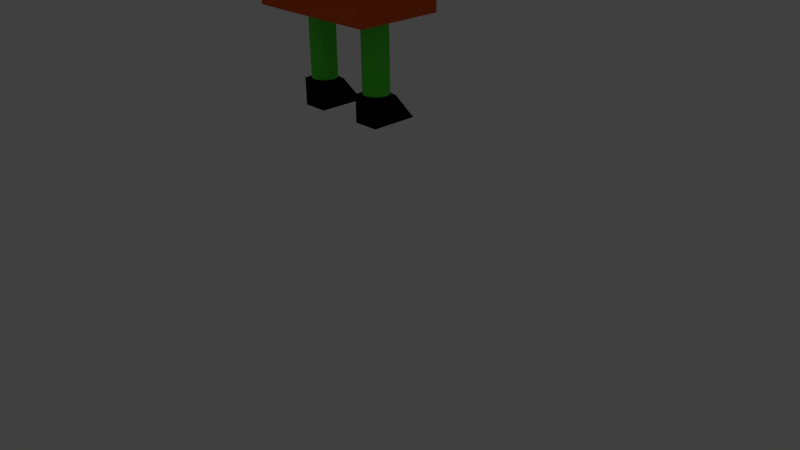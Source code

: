 # Source: Player.blend  (saved by Blender 2.75.0; exported with 4.5.12 LTS)
import bpy
from mathutils import Matrix  # noqa: F401  (used for matrix-valued properties, if any)

bpy.ops.wm.read_factory_settings(use_empty=True)
scene = bpy.context.scene
scene.name = 'Scene'

# ---- collections
col_collection_1 = bpy.data.collections.new('Collection 1'); scene.collection.children.link(col_collection_1)
col_collection_1.hide_render = True
col_collection_1.hide_viewport = True
col_collection_3 = bpy.data.collections.new('Collection 3'); scene.collection.children.link(col_collection_3)
col_collection_11 = bpy.data.collections.new('Collection 11'); scene.collection.children.link(col_collection_11)

# ---- materials (node trees are filled in below, after node groups)
mat_foot = bpy.data.materials.new('foot')
mat_foot.alpha_threshold = 0.0
mat_foot.use_transparent_shadow = False
mat_foot.diffuse_color = (0.0, 0.0, 0.0, 1.0)
mat_foot.roughness = 0.5
mat_foot.line_color = (0.0, 0.0, 0.0, 1.0)
mat_leg = bpy.data.materials.new('leg')
mat_leg.alpha_threshold = 0.0
mat_leg.use_transparent_shadow = False
mat_leg.diffuse_color = (0.09723, 0.8, 0.05313, 1.0)
mat_leg.roughness = 0.5
mat_leg.line_color = (0.0, 0.0, 0.0, 1.0)
mat_arm = bpy.data.materials.new('arm')
mat_arm.alpha_threshold = 0.0
mat_arm.use_transparent_shadow = False
mat_arm.diffuse_color = (0.106, 0.3521, 0.8, 1.0)
mat_arm.roughness = 0.5
mat_torso = bpy.data.materials.new('torso')
mat_torso.alpha_threshold = 0.0
mat_torso.use_transparent_shadow = False
mat_torso.diffuse_color = (0.8, 0.1104, 0.02701, 1.0)
mat_torso.roughness = 0.5
mat_torso.line_color = (0.0, 0.0, 0.0, 1.0)
mat_face = bpy.data.materials.new('face')
mat_face.alpha_threshold = 0.0
mat_face.use_transparent_shadow = False
mat_face.diffuse_color = (0.8, 0.5898, 0.2262, 1.0)
mat_face.roughness = 0.5
mat_face.line_color = (0.0, 0.0, 0.0, 1.0)
mat_hair = bpy.data.materials.new('hair')
mat_hair.alpha_threshold = 0.0
mat_hair.use_transparent_shadow = False
mat_hair.diffuse_color = (0.8, 0.1329, 0.02321, 1.0)
mat_hair.roughness = 0.5

# ---- material node trees

# ---- world
world_world = bpy.data.worlds.new('World'); scene.world = world_world
world_world.color = (0.05088, 0.05088, 0.05088)
world_world.use_sun_shadow = False
world_world.sun_shadow_jitter_overblur = 0.0
world_world.cycles.sampling_method = 'MANUAL'
world_world.cycles.sample_map_resolution = 256

# ---- cameras
cam_camera = bpy.data.cameras.new('Camera')
cam_camera.clip_end = 100.0
cam_camera.lens = 35.0
cam_camera.sensor_width = 32.0
cam_camera.sensor_height = 18.0
cam_camera.ortho_scale = 7.314
cam_camera.dof.focus_distance = 0.0
cam_camera.dof.aperture_fstop = 128.0

# ---- lights
light_lamp = bpy.data.lights.new('Lamp', 'POINT')
light_lamp.transmission_factor = 0.0
light_lamp.cutoff_distance = 30.0
light_lamp.energy = 100.0
light_lamp.shadow_buffer_clip_start = 1.001
light_lamp.shadow_soft_size = 0.1
light_lamp.shadow_maximum_resolution = 0.006
light_lamp.use_absolute_resolution = True
light_lamp.cycles.use_multiple_importance_sampling = False

# ---- meshes
me_cube_001 = bpy.data.meshes.new('Cube.001')
me_cube_001.from_pydata([(5.719, 1.064, -0.07304), (5.719, 6.149, -0.07304), (5.911, 1.064, -0.06301), (5.911, 6.149, -0.06301), (6.095, 1.064, -0.03329), (6.095, 6.149, -0.03329), (6.265, 1.064, 0.01497), (6.265, 6.149, 0.01497), (6.414, 1.064, 0.07991), (6.414, 6.149, 0.07991), (6.536, 1.064, 0.159), (6.536, 6.149, 0.159), (6.627, 1.064, 0.2493), (6.627, 6.149, 0.2493), (6.683, 1.064, 0.3473), (6.683, 6.149, 0.3473), (6.702, 1.064, 0.4492), (6.702, 6.149, 0.4492), (6.683, 1.064, 0.5511), (6.683, 6.149, 0.5511), (6.627, 1.064, 0.649), (6.627, 6.149, 0.649), (6.536, 1.064, 0.7393), (6.536, 6.149, 0.7393), (6.414, 1.064, 0.8184), (6.414, 6.149, 0.8184), (6.265, 1.064, 0.8834), (6.265, 6.149, 0.8834), (6.095, 1.064, 0.9316), (6.095, 6.149, 0.9316), (5.911, 1.064, 0.9614), (5.911, 6.149, 0.9614), (5.719, 1.064, 0.9714), (5.719, 6.149, 0.9714), (5.527, 1.064, 0.9614), (5.527, 6.149, 0.9614), (5.343, 1.064, 0.9316), (5.343, 6.149, 0.9316), (5.173, 1.064, 0.8834), (5.173, 6.149, 0.8834), (5.025, 1.064, 0.8184), (5.025, 6.149, 0.8184), (4.902, 1.064, 0.7393), (4.902, 6.149, 0.7393), (4.812, 1.064, 0.649), (4.812, 6.149, 0.649), (4.756, 1.064, 0.5511), (4.756, 6.149, 0.5511), (4.737, 1.064, 0.4492), (4.737, 6.149, 0.4492), (4.756, 1.064, 0.3473), (4.756, 6.149, 0.3473), (4.812, 1.064, 0.2493), (4.812, 6.149, 0.2493), (4.902, 1.064, 0.159), (4.902, 6.149, 0.159), (5.025, 1.064, 0.07991), (5.025, 6.149, 0.07991), (5.173, 1.064, 0.01497), (5.173, 6.149, 0.01497), (5.343, 1.064, -0.03329), (5.343, 6.149, -0.03329), (5.527, 1.064, -0.06301), (5.527, 6.149, -0.06301), (6.681, -1.0, -1.0), (4.681, -1.0, -1.0), (4.719, 0.9213, -0.09624), (6.681, 1.0, 1.0), (6.681, -1.0, 1.0), (4.681, -1.0, 1.0), (4.681, 1.0, 1.0), (6.678, 0.9213, -0.08037), (6.675, -1.007, -0.9623), (4.722, 0.9083, -0.1038), (8.127, 12.55, 0.9151), (16.39, 12.55, 0.9151), (8.127, 12.7, 0.9068), (16.39, 12.7, 0.9068), (8.127, 12.85, 0.8823), (16.39, 12.85, 0.8823), (8.127, 12.98, 0.8425), (16.39, 12.98, 0.8425), (8.127, 13.09, 0.789), (16.39, 13.09, 0.789), (8.127, 13.19, 0.7238), (16.39, 13.19, 0.7238), (8.127, 13.26, 0.6493), (16.39, 13.26, 0.6493), (8.127, 13.3, 0.5686), (16.39, 13.3, 0.5686), (8.127, 13.32, 0.4846), (16.39, 13.32, 0.4846), (8.127, 13.3, 0.4006), (16.39, 13.3, 0.4006), (8.127, 13.26, 0.3199), (16.39, 13.26, 0.3199), (8.127, 13.19, 0.2454), (16.39, 13.19, 0.2454), (8.127, 13.09, 0.1802), (16.39, 13.09, 0.1802), (8.127, 12.98, 0.1267), (16.39, 12.98, 0.1267), (8.127, 12.85, 0.08689), (16.39, 12.85, 0.08689), (8.127, 12.7, 0.06239), (16.39, 12.7, 0.06239), (8.127, 12.55, 0.05412), (16.39, 12.55, 0.05412), (8.127, 12.4, 0.06239), (16.39, 12.4, 0.06239), (8.127, 12.26, 0.08689), (16.39, 12.26, 0.08689), (8.127, 12.12, 0.1267), (16.39, 12.12, 0.1267), (8.127, 12.01, 0.1802), (16.39, 12.01, 0.1802), (8.127, 11.91, 0.2454), (16.39, 11.91, 0.2454), (8.127, 11.84, 0.3199), (16.39, 11.84, 0.3199), (8.127, 11.8, 0.4006), (16.39, 11.8, 0.4006), (8.127, 11.78, 0.4846), (16.39, 11.78, 0.4846), (8.127, 11.8, 0.5686), (16.39, 11.8, 0.5686), (8.127, 11.84, 0.6493), (16.39, 11.84, 0.6493), (8.127, 11.91, 0.7238), (16.39, 11.91, 0.7238), (8.127, 12.01, 0.789), (16.39, 12.01, 0.789), (8.127, 12.12, 0.8425), (16.39, 12.12, 0.8425), (8.127, 12.26, 0.8823), (16.39, 12.26, 0.8823), (8.127, 12.4, 0.9068), (16.39, 12.4, 0.9068), (-10.73, 12.55, 0.9151), (-2.463, 12.55, 0.9151), (-10.73, 12.7, 0.9068), (-2.463, 12.7, 0.9068), (-10.73, 12.85, 0.8823), (-2.463, 12.85, 0.8823), (-10.73, 12.98, 0.8425), (-2.463, 12.98, 0.8425), (-10.73, 13.09, 0.789), (-2.463, 13.09, 0.789), (-10.73, 13.19, 0.7238), (-2.463, 13.19, 0.7238), (-10.73, 13.26, 0.6493), (-2.463, 13.26, 0.6493), (-10.73, 13.3, 0.5686), (-2.463, 13.3, 0.5686), (-10.73, 13.32, 0.4846), (-2.463, 13.32, 0.4846), (-10.73, 13.3, 0.4006), (-2.463, 13.3, 0.4006), (-10.73, 13.26, 0.3199), (-2.463, 13.26, 0.3199), (-10.73, 13.19, 0.2454), (-2.463, 13.19, 0.2454), (-10.73, 13.09, 0.1802), (-2.463, 13.09, 0.1802), (-10.73, 12.98, 0.1267), (-2.463, 12.98, 0.1267), (-10.73, 12.85, 0.08689), (-2.463, 12.85, 0.08689), (-10.73, 12.7, 0.06239), (-2.463, 12.7, 0.06239), (-10.73, 12.55, 0.05412), (-2.463, 12.55, 0.05412), (-10.73, 12.4, 0.06239), (-2.463, 12.4, 0.06239), (-10.73, 12.26, 0.08689), (-2.463, 12.26, 0.08689), (-10.73, 12.12, 0.1267), (-2.463, 12.12, 0.1267), (-10.73, 12.01, 0.1802), (-2.463, 12.01, 0.1802), (-10.73, 11.91, 0.2454), (-2.463, 11.91, 0.2454), (-10.73, 11.84, 0.3199), (-2.463, 11.84, 0.3199), (-10.73, 11.8, 0.4006), (-2.463, 11.8, 0.4006), (-10.73, 11.78, 0.4846), (-2.463, 11.78, 0.4846), (-10.73, 11.8, 0.5686), (-2.463, 11.8, 0.5686), (-10.73, 11.84, 0.6493), (-2.463, 11.84, 0.6493), (-10.73, 11.91, 0.7238), (-2.463, 11.91, 0.7238), (-10.73, 12.01, 0.789), (-2.463, 12.01, 0.789), (-10.73, 12.12, 0.8425), (-2.463, 12.12, 0.8425), (-10.73, 12.26, 0.8823), (-2.463, 12.26, 0.8823), (-10.73, 12.4, 0.9068), (-2.463, 12.4, 0.9068), (0.03851, 1.064, -0.07304), (0.03851, 6.149, -0.07304), (0.2302, 1.064, -0.06301), (0.2302, 6.149, -0.06301), (0.4144, 1.064, -0.03329), (0.4144, 6.149, -0.03329), (0.5843, 1.064, 0.01497), (0.5843, 6.149, 0.01497), (0.7331, 1.064, 0.07991), (0.7331, 6.149, 0.07991), (0.8553, 1.064, 0.159), (0.8553, 6.149, 0.159), (0.9461, 1.064, 0.2493), (0.9461, 6.149, 0.2493), (1.002, 1.064, 0.3473), (1.002, 6.149, 0.3473), (1.021, 1.064, 0.4492), (1.021, 6.149, 0.4492), (1.002, 1.064, 0.5511), (1.002, 6.149, 0.5511), (0.9461, 1.064, 0.649), (0.9461, 6.149, 0.649), (0.8553, 1.064, 0.7393), (0.8553, 6.149, 0.7393), (0.7331, 1.064, 0.8184), (0.7331, 6.149, 0.8184), (0.5843, 1.064, 0.8834), (0.5843, 6.149, 0.8834), (0.4144, 1.064, 0.9316), (0.4144, 6.149, 0.9316), (0.2302, 1.064, 0.9614), (0.2302, 6.149, 0.9614), (0.03851, 1.064, 0.9714), (0.03851, 6.149, 0.9714), (-0.1531, 1.064, 0.9614), (-0.1531, 6.149, 0.9614), (-0.3374, 1.064, 0.9316), (-0.3374, 6.149, 0.9316), (-0.5073, 1.064, 0.8834), (-0.5073, 6.149, 0.8834), (-0.6561, 1.064, 0.8184), (-0.6561, 6.149, 0.8184), (-0.7783, 1.064, 0.7393), (-0.7783, 6.149, 0.7393), (-0.8691, 1.064, 0.649), (-0.8691, 6.149, 0.649), (-0.925, 1.064, 0.5511), (-0.925, 6.149, 0.5511), (-0.9439, 1.064, 0.4492), (-0.9439, 6.149, 0.4492), (-0.925, 1.064, 0.3473), (-0.925, 6.149, 0.3473), (-0.8691, 1.064, 0.2493), (-0.8691, 6.149, 0.2493), (-0.7783, 1.064, 0.159), (-0.7783, 6.149, 0.159), (-0.6561, 1.064, 0.07991), (-0.6561, 6.149, 0.07991), (-0.5073, 1.064, 0.01497), (-0.5073, 6.149, 0.01497), (-0.3374, 1.064, -0.03329), (-0.3374, 6.149, -0.03329), (-0.1531, 1.064, -0.06301), (-0.1531, 6.149, -0.06301), (1.0, -1.0, -1.0), (-1.0, -1.0, -1.0), (-0.9619, 0.9213, -0.09625), (1.0, 1.0, 1.0), (1.0, -1.0, 1.0), (-1.0, -1.0, 1.0), (-1.0, 1.0, 1.0), (0.9972, 0.9213, -0.08037), (0.9949, -1.007, -0.9623), (-0.959, 0.9083, -0.1038), (8.184, 14.95, -1.384), (8.184, 14.95, 2.204), (-2.504, 14.95, 2.204), (-2.504, 14.95, -1.384), (8.184, 21.67, -1.384), (8.184, 21.67, 2.204), (-2.504, 21.67, 2.204), (-2.504, 21.67, -1.384), (8.184, 6.236, -1.369), (8.184, 6.236, 2.219), (-2.504, 6.236, 2.219), (-2.504, 6.236, -1.369), (8.184, 14.97, -1.369), (8.184, 14.97, 2.219), (-2.504, 14.97, 2.219), (-2.504, 14.97, -1.369), (8.184, 20.32, -1.384), (-2.504, 20.32, -1.384), (5.719, 3.606, -0.07304), (5.911, 3.606, -0.06301), (6.095, 3.606, -0.03329), (6.265, 3.606, 0.01497), (6.414, 3.606, 0.07991), (6.536, 3.606, 0.159), (6.627, 3.606, 0.2493), (6.683, 3.606, 0.3473), (6.702, 3.606, 0.4492), (6.683, 3.606, 0.5511), (6.627, 3.606, 0.649), (6.536, 3.606, 0.7393), (6.414, 3.606, 0.8184), (6.265, 3.606, 0.8834), (6.095, 3.606, 0.9316), (5.911, 3.606, 0.9614), (5.719, 3.606, 0.9714), (5.527, 3.606, 0.9614), (5.343, 3.606, 0.9316), (5.173, 3.606, 0.8834), (5.025, 3.606, 0.8184), (4.902, 3.606, 0.7393), (4.812, 3.606, 0.649), (4.756, 3.606, 0.5511), (4.737, 3.606, 0.4492), (4.756, 3.606, 0.3473), (4.812, 3.606, 0.2493), (4.902, 3.606, 0.159), (5.025, 3.606, 0.07991), (5.173, 3.606, 0.01497), (5.343, 3.606, -0.03329), (5.527, 3.606, -0.06301), (0.03851, 3.606, -0.07304), (0.2302, 3.606, -0.06301), (0.4144, 3.606, -0.03329), (0.5843, 3.606, 0.01497), (0.7331, 3.606, 0.07991), (0.8553, 3.606, 0.159), (0.9461, 3.606, 0.2493), (1.002, 3.606, 0.3473), (1.021, 3.606, 0.4492), (1.002, 3.606, 0.5511), (0.9461, 3.606, 0.649), (0.8553, 3.606, 0.7393), (0.7331, 3.606, 0.8184), (0.5843, 3.606, 0.8834), (0.4144, 3.606, 0.9316), (0.2302, 3.606, 0.9614), (0.03851, 3.606, 0.9714), (-0.1531, 3.606, 0.9614), (-0.3374, 3.606, 0.9316), (-0.5073, 3.606, 0.8834), (-0.6561, 3.606, 0.8184), (-0.7783, 3.606, 0.7393), (-0.8691, 3.606, 0.649), (-0.925, 3.606, 0.5511), (-0.9439, 3.606, 0.4492), (-0.925, 3.606, 0.3473), (-0.8691, 3.606, 0.2493), (-0.7783, 3.606, 0.159), (-0.6561, 3.606, 0.07991), (-0.5073, 3.606, 0.01497), (-0.3374, 3.606, -0.03329), (-0.1531, 3.606, -0.06301)], [], [(294, 1, 3, 295), (295, 3, 5, 296), (296, 5, 7, 297), (297, 7, 9, 298), (298, 9, 11, 299), (299, 11, 13, 300), (300, 13, 15, 301), (301, 15, 17, 302), (302, 17, 19, 303), (303, 19, 21, 304), (304, 21, 23, 305), (305, 23, 25, 306), (306, 25, 27, 307), (307, 27, 29, 308), (308, 29, 31, 309), (309, 31, 33, 310), (310, 33, 35, 311), (311, 35, 37, 312), (312, 37, 39, 313), (313, 39, 41, 314), (314, 41, 43, 315), (315, 43, 45, 316), (316, 45, 47, 317), (317, 47, 49, 318), (318, 49, 51, 319), (319, 51, 53, 320), (320, 53, 55, 321), (321, 55, 57, 322), (322, 57, 59, 323), (323, 59, 61, 324), (3, 1, 63, 61, 59, 57, 55, 53, 51, 49, 47, 45, 43, 41, 39, 37, 35, 33, 31, 29, 27, 25, 23, 21, 19, 17, 15, 13, 11, 9, 7, 5), (325, 63, 1, 294), (324, 61, 63, 325), (0, 2, 4, 6, 8, 10, 12, 14, 16, 18, 20, 22, 24, 26, 28, 30, 32, 34, 36, 38, 40, 42, 44, 46, 48, 50, 52, 54, 56, 58, 60, 62), (67, 70, 69, 68), (64, 68, 69, 65), (65, 69, 70, 66), (72, 65, 73, 71), (64, 72, 71, 67, 68), (8, 71, 67, 70, 66, 62, 60, 58, 56, 54, 52, 50, 48, 46, 44, 42, 40, 38, 36, 34, 32, 30, 28, 26, 24, 22, 20, 18, 16, 14, 12, 10), (71, 73, 62, 8), (74, 75, 77, 76), (76, 77, 79, 78), (78, 79, 81, 80), (80, 81, 83, 82), (82, 83, 85, 84), (84, 85, 87, 86), (86, 87, 89, 88), (88, 89, 91, 90), (90, 91, 93, 92), (92, 93, 95, 94), (94, 95, 97, 96), (96, 97, 99, 98), (98, 99, 101, 100), (100, 101, 103, 102), (102, 103, 105, 104), (104, 105, 107, 106), (106, 107, 109, 108), (108, 109, 111, 110), (110, 111, 113, 112), (112, 113, 115, 114), (114, 115, 117, 116), (116, 117, 119, 118), (118, 119, 121, 120), (120, 121, 123, 122), (122, 123, 125, 124), (124, 125, 127, 126), (126, 127, 129, 128), (128, 129, 131, 130), (130, 131, 133, 132), (132, 133, 135, 134), (77, 75, 137, 135, 133, 131, 129, 127, 125, 123, 121, 119, 117, 115, 113, 111, 109, 107, 105, 103, 101, 99, 97, 95, 93, 91, 89, 87, 85, 83, 81, 79), (136, 137, 75, 74), (134, 135, 137, 136), (74, 76, 78, 80, 82, 84, 86, 88, 90, 92, 94, 96, 98, 100, 102, 104, 106, 108, 110, 112, 114, 116, 118, 120, 122, 124, 126, 128, 130, 132, 134, 136), (138, 139, 141, 140), (140, 141, 143, 142), (142, 143, 145, 144), (144, 145, 147, 146), (146, 147, 149, 148), (148, 149, 151, 150), (150, 151, 153, 152), (152, 153, 155, 154), (154, 155, 157, 156), (156, 157, 159, 158), (158, 159, 161, 160), (160, 161, 163, 162), (162, 163, 165, 164), (164, 165, 167, 166), (166, 167, 169, 168), (168, 169, 171, 170), (170, 171, 173, 172), (172, 173, 175, 174), (174, 175, 177, 176), (176, 177, 179, 178), (178, 179, 181, 180), (180, 181, 183, 182), (182, 183, 185, 184), (184, 185, 187, 186), (186, 187, 189, 188), (188, 189, 191, 190), (190, 191, 193, 192), (192, 193, 195, 194), (194, 195, 197, 196), (196, 197, 199, 198), (141, 139, 201, 199, 197, 195, 193, 191, 189, 187, 185, 183, 181, 179, 177, 175, 173, 171, 169, 167, 165, 163, 161, 159, 157, 155, 153, 151, 149, 147, 145, 143), (200, 201, 139, 138), (198, 199, 201, 200), (138, 140, 142, 144, 146, 148, 150, 152, 154, 156, 158, 160, 162, 164, 166, 168, 170, 172, 174, 176, 178, 180, 182, 184, 186, 188, 190, 192, 194, 196, 198, 200), (326, 203, 205, 327), (327, 205, 207, 328), (328, 207, 209, 329), (329, 209, 211, 330), (330, 211, 213, 331), (331, 213, 215, 332), (332, 215, 217, 333), (333, 217, 219, 334), (334, 219, 221, 335), (335, 221, 223, 336), (336, 223, 225, 337), (337, 225, 227, 338), (338, 227, 229, 339), (339, 229, 231, 340), (340, 231, 233, 341), (341, 233, 235, 342), (342, 235, 237, 343), (343, 237, 239, 344), (344, 239, 241, 345), (345, 241, 243, 346), (346, 243, 245, 347), (347, 245, 247, 348), (348, 247, 249, 349), (349, 249, 251, 350), (350, 251, 253, 351), (351, 253, 255, 352), (352, 255, 257, 353), (353, 257, 259, 354), (354, 259, 261, 355), (355, 261, 263, 356), (205, 203, 265, 263, 261, 259, 257, 255, 253, 251, 249, 247, 245, 243, 241, 239, 237, 235, 233, 231, 229, 227, 225, 223, 221, 219, 217, 215, 213, 211, 209, 207), (357, 265, 203, 326), (356, 263, 265, 357), (202, 204, 206, 208, 210, 212, 214, 216, 218, 220, 222, 224, 226, 228, 230, 232, 234, 236, 238, 240, 242, 244, 246, 248, 250, 252, 254, 256, 258, 260, 262, 264), (269, 272, 271, 270), (266, 270, 271, 267), (267, 271, 272, 268), (274, 267, 275, 273), (266, 274, 273, 269, 270), (210, 273, 269, 272, 268, 264, 262, 260, 258, 256, 254, 252, 250, 248, 246, 244, 242, 240, 238, 236, 234, 232, 230, 228, 226, 224, 222, 220, 218, 216, 214, 212), (273, 275, 264, 210), (276, 277, 278, 279), (280, 283, 282, 281), (276, 292, 280, 281, 277), (277, 281, 282, 278), (278, 282, 283, 293, 279), (292, 276, 279, 293), (284, 285, 286, 287), (288, 291, 290, 289), (284, 288, 289, 285), (285, 289, 290, 286), (286, 290, 291, 287), (288, 284, 287, 291), (280, 292, 293, 283), (60, 324, 325, 62), (62, 325, 294, 0), (58, 323, 324, 60), (56, 322, 323, 58), (54, 321, 322, 56), (52, 320, 321, 54), (50, 319, 320, 52), (48, 318, 319, 50), (46, 317, 318, 48), (44, 316, 317, 46), (42, 315, 316, 44), (40, 314, 315, 42), (38, 313, 314, 40), (36, 312, 313, 38), (34, 311, 312, 36), (32, 310, 311, 34), (30, 309, 310, 32), (28, 308, 309, 30), (26, 307, 308, 28), (24, 306, 307, 26), (22, 305, 306, 24), (20, 304, 305, 22), (18, 303, 304, 20), (16, 302, 303, 18), (14, 301, 302, 16), (12, 300, 301, 14), (10, 299, 300, 12), (8, 298, 299, 10), (6, 297, 298, 8), (4, 296, 297, 6), (2, 295, 296, 4), (0, 294, 295, 2), (262, 356, 357, 264), (264, 357, 326, 202), (260, 355, 356, 262), (258, 354, 355, 260), (256, 353, 354, 258), (254, 352, 353, 256), (252, 351, 352, 254), (250, 350, 351, 252), (248, 349, 350, 250), (246, 348, 349, 248), (244, 347, 348, 246), (242, 346, 347, 244), (240, 345, 346, 242), (238, 344, 345, 240), (236, 343, 344, 238), (234, 342, 343, 236), (232, 341, 342, 234), (230, 340, 341, 232), (228, 339, 340, 230), (226, 338, 339, 228), (224, 337, 338, 226), (222, 336, 337, 224), (220, 335, 336, 222), (218, 334, 335, 220), (216, 333, 334, 218), (214, 332, 333, 216), (212, 331, 332, 214), (210, 330, 331, 212), (208, 329, 330, 210), (206, 328, 329, 208), (204, 327, 328, 206), (202, 326, 327, 204)])
me_cube_001.polygons.foreach_set('material_index', [1, 1, 1, 1, 1, 1, 1, 1, 1, 1, 1, 1, 1, 1, 1, 1, 1, 1, 1, 1, 1, 1, 1, 1, 1, 1, 1, 1, 1, 1, 1, 1, 1, 1, 0, 0, 0, 0, 0, 0, 0, 2, 2, 2, 2, 2, 2, 2, 2, 2, 2, 2, 2, 2, 2, 2, 2, 2, 2, 2, 2, 2, 2, 2, 2, 2, 2, 2, 2, 2, 2, 2, 2, 2, 2, 2, 2, 2, 2, 2, 2, 2, 2, 2, 2, 2, 2, 2, 2, 2, 2, 2, 2, 2, 2, 2, 2, 2, 2, 2, 2, 2, 2, 2, 2, 2, 2, 2, 2, 1, 1, 1, 1, 1, 1, 1, 1, 1, 1, 1, 1, 1, 1, 1, 1, 1, 1, 1, 1, 1, 1, 1, 1, 1, 1, 1, 1, 1, 1, 1, 1, 1, 1, 0, 0, 0, 0, 0, 0, 0, 4, 5, 5, 5, 5, 4, 3, 3, 3, 3, 3, 3, 5, 1, 1, 1, 1, 1, 1, 1, 1, 1, 1, 1, 1, 1, 1, 1, 1, 1, 1, 1, 1, 1, 1, 1, 1, 1, 1, 1, 1, 1, 1, 1, 1, 1, 1, 1, 1, 1, 1, 1, 1, 1, 1, 1, 1, 1, 1, 1, 1, 1, 1, 1, 1, 1, 1, 1, 1, 1, 1, 1, 1, 1, 1, 1, 1])
_uv = me_cube_001.uv_layers.new(name='UVMap')
_uv.uv.foreach_set('vector', [0.0, 0.0, 0.0, 0.0, 0.0, 0.0, 0.0, 0.0, 0.0, 0.0, 0.0, 0.0, 0.0, 0.0, 0.0, 0.0, 0.0, 0.0, 0.0, 0.0, 0.0, 0.0, 0.0, 0.0, 0.0, 0.0, 0.0, 0.0, 0.0, 0.0, 0.0, 0.0, 0.0, 0.0, 0.0, 0.0, 0.0, 0.0, 0.0, 0.0, 0.0, 0.0, 0.0, 0.0, 0.0, 0.0, 0.0, 0.0, 0.0, 0.0, 0.0, 0.0, 0.0, 0.0, 0.0, 0.0, 0.0, 0.0, 0.0, 0.0, 0.0, 0.0, 0.0, 0.0, 0.0, 0.0, 0.0, 0.0, 0.0, 0.0, 0.0, 0.0, 0.0, 0.0, 0.0, 0.0, 0.0, 0.0, 0.0, 0.0, 0.0, 0.0, 0.0, 0.0, 0.0, 0.0, 0.0, 0.0, 0.0, 0.0, 0.0, 0.0, 0.0, 0.0, 0.0, 0.0, 0.0, 0.0, 0.0, 0.0, 0.0, 0.0, 0.0, 0.0, 0.0, 0.0, 0.0, 0.0, 0.0, 0.0, 0.0, 0.0, 0.0, 0.0, 0.0, 0.0, 0.0, 0.0, 0.0, 0.0, 0.0, 0.0, 0.0, 0.0, 0.0, 0.0, 0.0, 0.0, 0.0, 0.0, 0.0, 0.0, 0.0, 0.0, 0.0, 0.0, 0.0, 0.0, 0.0, 0.0, 0.0, 0.0, 0.0, 0.0, 0.0, 0.0, 0.0, 0.0, 0.0, 0.0, 0.0, 0.0, 0.0, 0.0, 0.0, 0.0, 0.0, 0.0, 0.0, 0.0, 0.0, 0.0, 0.0, 0.0, 0.0, 0.0, 0.0, 0.0, 0.0, 0.0, 0.0, 0.0, 0.0, 0.0, 0.0, 0.0, 0.0, 0.0, 0.0, 0.0, 0.0, 0.0, 0.0, 0.0, 0.0, 0.0, 0.0, 0.0, 0.0, 0.0, 0.0, 0.0, 0.0, 0.0, 0.0, 0.0, 0.0, 0.0, 0.0, 0.0, 0.0, 0.0, 0.0, 0.0, 0.0, 0.0, 0.0, 0.0, 0.0, 0.0, 0.0, 0.0, 0.0, 0.0, 0.0, 0.0, 0.0, 0.0, 0.0, 0.0, 0.0, 0.0, 0.0, 0.0, 0.0, 0.0, 0.0, 0.0, 0.0, 0.0, 0.0, 0.0, 0.0, 0.0, 0.0, 0.0, 0.0, 0.0, 0.0, 0.0, 0.0, 0.0, 0.0, 0.0, 0.0, 0.0, 0.0, 0.0, 0.0, 0.0, 0.0, 0.0, 0.0, 0.0, 0.0, 0.0, 0.0, 0.0, 0.0, 0.0, 0.0, 0.0, 0.0, 0.0, 0.0, 0.0, 0.0, 0.0, 0.0, 0.0, 0.0, 0.0, 0.0, 0.0, 0.0, 0.0, 0.0, 0.0, 0.0, 0.0, 0.0, 0.0, 0.0, 0.0, 0.0, 0.0, 0.0, 0.0, 0.0, 0.0, 0.0, 0.0, 0.0, 0.0, 0.0, 0.0, 0.0, 0.0, 0.0, 0.0, 0.0, 0.0, 0.0, 0.0, 0.0, 0.0, 0.0, 0.0, 0.0, 0.0, 0.0, 0.0, 0.0, 0.0, 0.0, 0.0, 0.0, 0.0, 0.0, 0.0, 0.0, 0.0, 0.0, 0.0, 0.0, 0.0, 0.0, 0.0, 0.0, 0.0, 0.0, 0.0, 0.0, 0.0, 0.0, 0.0, 0.0, 0.0, 0.0, 0.0, 0.0, 0.0, 0.0, 0.0, 0.0, 0.0, 0.0, 0.0, 0.0, 0.0, 0.0, 0.0, 0.0, 0.0, 0.0, 0.0, 0.0, 0.0, 0.0, 0.0, 0.0, 0.0, 0.0, 0.0, 0.0, 0.0, 0.0, 0.0, 0.0, 0.0, 0.0, 0.0, 0.0, 0.0, 0.0, 0.0, 0.0, 0.0, 0.0, 0.0, 0.0, 0.0, 0.0, 0.0, 0.0, 0.0, 0.0, 0.0, 0.0, 0.0, 0.0, 0.0, 0.0, 0.0, 0.0, 0.0, 0.0, 0.0, 0.0, 0.0, 0.0, 0.0, 0.0, 0.0, 0.0, 0.0, 0.0, 0.0, 0.0, 0.0, 0.0, 0.0, 0.0, 0.0, 0.0, 0.0, 0.0, 0.0, 0.0, 0.0, 0.0, 0.0, 0.0, 0.0, 0.0, 0.0, 0.0, 0.0, 0.0, 0.0, 0.0, 0.0, 0.0, 0.0, 0.0, 0.0, 0.0, 0.0, 0.0, 0.0, 0.0, 0.0, 0.0, 0.0, 0.0, 0.0, 0.0, 0.0, 0.0, 0.0, 0.0, 0.0, 0.0, 0.0, 0.0, 0.0, 0.0, 0.0, 0.0, 0.0, 0.0, 0.0, 0.0, 0.0, 0.0, 0.0, 0.0, 0.0, 0.0, 0.0, 0.0, 0.0, 0.0, 0.0, 0.0, 0.0, 0.0, 0.0, 0.0, 0.0, 0.0, 0.0, 0.0, 0.0, 0.0, 0.0, 0.0, 0.0, 0.0, 0.0, 0.0, 0.0, 0.0, 0.0, 0.0, 0.0, 0.0, 0.0, 0.0, 0.0, 0.0, 0.0, 0.0, 0.0, 0.0, 0.0, 0.0, 0.0, 0.0, 0.0, 0.0, 0.0, 0.0, 0.0, 0.0, 0.0, 0.0, 0.0, 0.0, 0.0, 0.0, 0.0, 0.0, 0.0, 0.0, 0.0, 0.0, 0.0, 0.0, 0.0, 0.0, 0.0, 0.0, 0.0, 0.0, 0.0, 0.0, 0.0, 0.0, 0.0, 0.0, 0.0, 0.0, 0.0, 0.0, 0.0, 0.0, 0.0, 0.0, 0.0, 0.0, 0.0, 0.0, 0.0, 0.0, 0.0, 0.0, 0.0, 0.0, 0.0, 0.0, 0.0, 0.0, 0.0, 0.0, 0.0, 0.0, 0.0, 0.0, 0.0, 0.0, 0.0, 0.0, 0.0, 0.0, 0.0, 0.0, 0.0, 0.0, 0.0, 0.0, 0.0, 0.0, 0.0, 0.0, 0.0, 0.0, 0.0, 0.0, 0.0, 0.0, 0.0, 0.0, 0.0, 0.0, 0.0, 0.0, 0.0, 0.0, 0.0, 0.0, 0.0, 0.0, 0.0, 0.0, 0.0, 0.0, 0.0, 0.0, 0.0, 0.0, 0.0, 0.0, 0.0, 0.0, 0.0, 0.0, 0.0, 0.0, 0.0, 0.0, 0.0, 0.0, 0.0, 0.0, 0.0, 0.0, 0.0, 0.0, 0.0, 0.0, 0.0, 0.0, 0.0, 0.0, 0.0, 0.0, 0.0, 0.0, 0.0, 0.0, 0.0, 0.0, 0.0, 0.0, 0.0, 0.0, 0.0, 0.0, 0.0, 0.0, 0.0, 0.0, 0.0, 0.0, 0.0, 0.0, 0.0, 0.0, 0.0, 0.0, 0.0, 0.0, 0.0, 0.0, 0.0, 0.0, 0.0, 0.0, 0.0, 0.0, 0.0, 0.0, 0.0, 0.0, 0.0, 0.0, 0.0, 0.0, 0.0, 0.0, 0.0, 0.0, 0.0, 0.0, 0.0, 0.0, 0.0, 0.0, 0.0, 0.0, 0.0, 0.0, 0.0, 0.0, 0.0, 0.0, 0.0, 0.0, 0.0, 0.0, 0.0, 0.0, 0.0, 0.0, 0.0, 0.0, 0.0, 0.0, 0.0, 0.0, 0.0, 0.0, 0.0, 0.0, 0.0, 0.0, 0.0, 0.0, 0.0, 0.0, 0.0, 0.0, 0.0, 0.0, 0.0, 0.0, 0.0, 0.0, 0.0, 0.0, 0.0, 0.0, 0.0, 0.0, 0.0, 0.0, 0.0, 0.0, 0.0, 0.0, 0.0, 0.0, 0.0, 0.0, 0.0, 0.0, 0.0, 0.0, 0.0, 0.0, 0.0, 0.0, 0.0, 0.0, 0.0, 0.0, 0.0, 0.0, 0.0, 0.0, 0.0, 0.0, 0.0, 0.0, 0.0, 0.0, 0.0, 0.0, 0.0, 0.0, 0.0, 0.0, 0.0, 0.0, 0.0, 0.0, 0.0, 0.0, 0.0, 0.0, 0.0, 0.0, 0.0, 0.0, 0.0, 0.0, 0.0, 0.0, 0.0, 0.0, 0.0, 0.0, 0.0, 0.0, 0.0, 0.0, 0.0, 0.0, 0.0, 0.0, 0.0, 0.0, 0.0, 0.0, 0.0, 0.0, 0.0, 0.0, 0.0, 0.0, 0.0, 0.0, 0.0, 0.0, 0.0, 0.0, 0.0, 0.0, 0.0, 0.0, 0.0, 0.0, 0.0, 0.0, 0.0, 0.0, 0.0, 0.0, 0.0, 0.0, 0.0, 0.0, 0.0, 0.0, 0.0, 0.0, 0.0, 0.0, 0.0, 0.0, 0.0, 0.0, 0.0, 0.0, 0.0, 0.0, 0.0, 0.0, 0.0, 0.0, 0.0, 0.0, 0.0, 0.0, 0.0, 0.0, 0.0, 0.0, 0.0, 0.0, 0.0, 0.0, 0.0, 0.0, 0.0, 0.0, 0.0, 0.0, 0.0, 0.0, 0.0, 0.0, 0.0, 0.0, 0.0, 0.0, 0.0, 0.0, 0.0, 0.0, 0.0, 0.0, 0.0, 0.0, 0.0, 0.0, 0.0, 0.0, 0.0, 0.0, 0.0, 0.0, 0.0, 0.0, 0.0, 0.0, 0.0, 0.0, 0.0, 0.0, 0.0, 0.0, 0.0, 0.0, 0.0, 0.0, 0.0, 0.0, 0.0, 0.0, 0.0, 0.0, 0.0, 0.0, 0.0, 0.0, 0.0, 0.0, 0.0, 0.0, 0.0, 0.0, 0.0, 0.0, 0.0, 0.0, 0.0, 0.0, 0.0, 0.0, 0.0, 0.0, 0.0, 0.0, 0.0, 0.0, 0.0, 0.0, 0.0, 0.0, 0.0, 0.0, 0.0, 0.0, 0.0, 0.0, 0.0, 0.0, 0.0, 0.0, 0.0, 0.0, 0.0, 0.0, 0.0, 0.0, 0.0, 0.0, 0.0, 0.0, 0.0, 0.0, 0.0, 0.0, 0.0, 0.0, 0.0, 0.0, 0.0, 0.0, 0.0, 0.0, 0.0, 0.0, 0.0, 0.0, 0.0, 0.0, 0.0, 0.0, 0.0, 0.0, 0.0, 0.0, 0.0, 0.0, 0.0, 0.0, 0.0, 0.0, 0.0, 0.0, 0.0, 0.0, 0.0, 0.0, 0.0, 0.0, 0.0, 0.0, 0.0, 0.0, 0.0, 0.0, 0.0, 0.0, 0.0, 0.0, 0.0, 0.0, 0.0, 0.0, 0.0, 0.0, 0.0, 0.0, 0.0, 0.0, 0.0, 0.0, 0.0, 0.0, 0.0, 0.0, 0.0, 0.0, 0.0, 0.0, 0.0, 0.0, 0.0, 0.0, 0.0, 0.0, 0.0, 0.0, 0.0, 0.0, 0.0, 0.0, 0.0, 0.0, 0.0, 0.0, 0.0, 0.0, 0.0, 0.0, 0.0, 0.0, 0.0, 0.0, 0.0, 0.0, 0.0, 0.0, 0.0, 0.0, 0.0, 0.0, 0.0, 0.0, 0.0, 0.0, 0.0, 0.0, 0.0, 0.0, 0.0, 0.0, 0.0, 0.0, 0.0, 0.0, 0.0, 0.0, 0.0, 0.0, 0.0, 0.0, 0.0, 0.0, 0.0, 0.0, 0.0, 0.0, 0.0, 0.0, 0.0, 0.0, 0.0, 0.0, 0.0, 0.0, 0.0, 0.0, 0.0, 0.0, 0.0, 0.0, 0.0, 0.0, 0.0, 0.0, 0.0, 0.0, 0.0, 0.0, 0.0, 0.0, 0.0, 0.0, 0.0, 0.0, 0.0, 0.0, 0.0, 0.0, 0.0, 0.0, 0.0, 0.0, 0.0, 0.0, 0.0, 0.0, 0.0, 0.0, 0.0, 0.0, 0.0, 0.0, 0.0, 0.0, 0.0, 0.0, 0.0, 0.0, 0.0, 0.0, 0.0, 0.0, 0.0, 0.0, 0.0, 0.0, 0.0, 0.0, 0.0, 0.0, 0.0, 0.0, 0.0, 0.0, 0.0, 0.0, 0.0, 0.0, 0.0, 0.0, 0.0, 0.0, 0.0, 0.0, 0.0, 0.0, 0.0, 0.0, 0.0, 0.0, 0.0, 0.0, 0.0, 0.0, 0.0, 0.0, 0.0, 0.0, 0.0, 0.0, 0.0, 0.0, 0.0, 0.0, 0.0, 0.0, 0.0, 0.0, 0.0, 0.0, 0.0, 0.0, 0.0, 0.0, 0.0, 0.0, 0.0, 0.0, 0.0, 0.0, 0.0, 0.0, 0.0, 0.0, 0.0, 0.0, 0.0, 0.0, 0.0, 0.0, 0.0, 0.0, 0.0, 0.0, 0.0, 0.0, 0.0, 0.0, 0.0, 0.0, 0.0, 0.0, 0.0, 0.0, 0.0, 0.0, 0.0, 0.0, 0.0, 0.0, 0.0, 0.0, 0.0, 0.0, 0.0, 0.0, 0.0, 0.0, 0.0, 0.0, 0.0, 0.0, 0.0, 0.0, 0.0, 0.0, 0.0, 0.0, 0.0, 0.0, 0.0, 0.0, 0.0, 0.0, 0.0, 0.0, 0.0, 0.0, 0.0, 0.0, 0.0, 0.0, 0.0, 0.0, 0.0, 0.0, 0.0, 0.0, 0.0, 0.0, 0.0, 0.0, 0.0, 0.0, 0.0, 0.0, 0.0, 0.0, 0.0, 0.0, 0.0, 0.0, 0.0, 0.0, 0.0, 0.0, 0.0, 0.0, 0.0, 0.0, 0.0, 0.0, 0.0, 0.0, 0.0, 0.0, 0.0, 0.0, 0.0, 0.0, 0.0, 0.0, 0.0, 0.0, 0.0, 0.0, 0.0, 0.0, 0.0, 0.0, 0.0, 0.0, 0.0, 0.0, 0.0, 0.0, 0.0, 0.0, 0.0, 0.0, 0.0, 0.0, 0.0, 0.0, 0.0, 0.0, 0.0, 0.0, 0.0, 0.0, 0.0, 0.0, 0.0, 0.0, 0.0, 0.0, 0.0, 0.0, 0.0, 0.0, 0.0, 0.0, 0.0, 0.0, 0.0, 0.0, 0.0, 0.0, 0.0, 0.0, 0.0, 0.0, 0.0, 0.0, 0.0, 0.0, 0.0, 0.0, 0.0, 0.0, 0.0, 0.0, 0.0, 0.0, 0.0, 0.0, 0.0, 0.0, 0.0, 0.0, 0.0, 0.0, 0.0, 0.0, 0.0, 0.0, 0.0, 0.0, 0.0, 0.0, 0.0, 0.0, 0.0, 0.0, 0.0, 0.0, 0.0, 0.0, 0.0, 0.0, 0.0, 0.0, 0.0, 0.0, 0.0, 0.0, 0.0, 0.0, 0.0, 0.0, 0.0, 0.0, 0.0, 0.0, 0.0, 0.0, 0.0, 0.0, 0.0, 0.0, 0.0, 0.0, 0.0, 0.0, 0.0, 0.0, 0.0, 0.0, 0.0, 0.0, 0.0, 0.0, 0.0, 0.0, 0.0, 0.0, 0.0, 0.0, 0.0, 0.0, 0.0, 0.0, 0.0, 0.0, 0.0, 0.0, 0.0, 0.0, 0.0, 0.0, 0.0, 0.0, 0.0, 0.0, 0.0, 0.0, 0.0, 0.0, 0.0, 0.0, 0.0, 0.0, 0.0, 0.0, 0.0, 0.0, 0.0, 0.0, 0.0, 0.0, 0.0, 0.0, 0.0, 0.0, 0.0, 0.0, 0.0, 0.0, 0.0, 0.0, 0.0, 0.0, 0.0, 0.0, 0.0, 0.0, 0.0, 0.0, 0.0, 0.0, 0.0, 0.0, 0.0, 0.0, 0.0, 0.0, 0.0, 0.0, 0.0, 0.0, 0.0, 0.0, 0.0, 0.0, 0.0, 0.0, 0.0, 0.0, 0.0, 0.0, 0.0, 0.0, 0.0, 0.0, 0.0, 0.0, 0.0, 0.0, 0.0, 0.0, 0.0, 0.0, 0.0, 0.0, 0.0, 0.0, 0.0, 0.0, 0.0, 0.0, 0.0, 0.0, 0.0, 0.0, 0.0, 0.0, 0.0, 0.0, 0.0, 0.0, 0.0, 0.0, 0.0, 0.0, 0.0, 0.0, 0.0, 0.0, 0.0, 0.0, 0.0, 0.0, 0.0, 0.0, 0.0, 0.0, 0.0, 0.0, 0.0, 0.0, 0.0, 0.0, 0.0, 0.0, 0.0, 0.0, 0.0, 0.0, 0.0, 0.0, 0.0, 0.0, 0.0, 0.0, 0.0, 0.0, 0.0, 0.0, 0.0, 0.0, 0.0, 0.0, 0.0, 0.0, 0.0, 0.0, 0.0, 0.0, 0.0, 0.0, 0.0, 0.0, 0.0, 0.0, 0.0, 0.0, 0.0, 0.0, 0.0, 0.0, 0.0, 0.0, 0.0, 0.0, 0.0, 0.0, 0.0, 0.0, 0.0, 0.0, 0.0, 0.0, 0.0, 0.0, 0.0, 0.0, 0.0, 0.0, 0.0, 0.0, 0.0, 0.0, 0.0, 0.0, 0.0, 0.0, 0.0, 0.0, 0.0, 0.0, 0.0, 0.0, 0.0, 0.0, 0.0, 0.0, 0.0, 0.0, 0.0, 0.0, 0.0, 0.0, 0.0, 0.0, 0.0, 0.0, 0.0, 0.0, 0.0, 0.0, 0.0, 0.0, 0.0, 0.0, 0.0, 0.0, 0.0, 0.0, 0.0, 0.0, 0.0, 0.0, 0.0, 0.0, 0.0, 0.0, 0.0, 0.0, 0.0, 0.0, 0.0, 0.0, 0.0, 0.0, 0.0, 0.0, 0.0, 0.0, 0.0, 0.0, 0.0, 0.0, 0.0, 0.0, 0.0, 0.0, 0.0, 0.0, 0.0, 0.0, 0.0, 0.0, 0.0, 0.0, 0.0, 0.0, 0.0, 0.0, 0.0, 0.0, 0.0, 0.0, 0.0, 0.0, 0.0, 0.0, 0.0, 0.0, 0.0, 0.0, 0.0, 0.0, 0.0, 0.0, 0.0, 0.0, 0.0, 0.0, 0.0, 0.0, 0.0, 0.0, 0.0, 0.0, 0.0, 0.0, 0.0, 0.0, 0.0, 0.0, 0.0, 0.0, 0.0, 0.0, 0.0, 0.0, 0.0, 0.0, 0.0, 0.0, 0.0, 0.0, 0.0, 0.0, 0.0, 0.0, 0.0, 0.0, 0.0, 0.0, 0.0, 0.0, 0.0, 0.0, 0.0, 0.0, 0.0, 0.0, 0.0, 0.0, 0.0, 0.0, 0.0, 0.0, 0.0, 0.0, 0.0, 0.0, 0.0, 0.0, 0.0, 0.0, 0.0, 0.0, 0.0, 0.0, 0.0, 0.0, 0.0, 0.0, 0.0, 0.7922, 0.5756, 0.2114, 0.5752, 0.2116, 0.3803, 0.7923, 0.3807, 0.9875, 0.01579, 0.9873, 0.3077, 0.9873, 0.3809, 0.7923, 0.3807, 0.7926, 0.01564, 0.7926, 0.01564, 0.7923, 0.3807, 0.2116, 0.3803, 0.2118, 0.01521, 0.2118, 0.01521, 0.2116, 0.3803, 0.01665, 0.3801, 0.0167, 0.3069, 0.01692, 0.01507, 0.0007827, 0.504, -0.0006369, 0.001484, 0.9992, -0.00134, 1.001, 0.5012, 0.6778, 0.4148, 0.6778, 0.5852, 0.1704, 0.5852, 0.1704, 0.4148, 0.0, 0.0, 0.0, 0.0, 0.0, 0.0, 0.0, 0.0, 0.6778, 0.4148, 0.6778, 9.211e-05, 0.8481, 9.208e-05, 0.8481, 0.4148, 0.6778, 0.5852, 0.6778, 0.9999, 0.1704, 0.9999, 0.1704, 0.5852, 9.221e-05, 0.4148, 9.208e-05, 9.218e-05, 0.1704, 9.214e-05, 0.1704, 0.4148, 0.6778, 9.211e-05, 0.6778, 0.4148, 0.1704, 0.4148, 0.1704, 9.214e-05, 0.7922, 0.5756, 0.7921, 0.6488, 0.2114, 0.6484, 0.2114, 0.5752, 0.0, 0.0, 0.0, 0.0, 0.0, 0.0, 0.0, 0.0, 0.0, 0.0, 0.0, 0.0, 0.0, 0.0, 0.0, 0.0, 0.0, 0.0, 0.0, 0.0, 0.0, 0.0, 0.0, 0.0, 0.0, 0.0, 0.0, 0.0, 0.0, 0.0, 0.0, 0.0, 0.0, 0.0, 0.0, 0.0, 0.0, 0.0, 0.0, 0.0, 0.0, 0.0, 0.0, 0.0, 0.0, 0.0, 0.0, 0.0, 0.0, 0.0, 0.0, 0.0, 0.0, 0.0, 0.0, 0.0, 0.0, 0.0, 0.0, 0.0, 0.0, 0.0, 0.0, 0.0, 0.0, 0.0, 0.0, 0.0, 0.0, 0.0, 0.0, 0.0, 0.0, 0.0, 0.0, 0.0, 0.0, 0.0, 0.0, 0.0, 0.0, 0.0, 0.0, 0.0, 0.0, 0.0, 0.0, 0.0, 0.0, 0.0, 0.0, 0.0, 0.0, 0.0, 0.0, 0.0, 0.0, 0.0, 0.0, 0.0, 0.0, 0.0, 0.0, 0.0, 0.0, 0.0, 0.0, 0.0, 0.0, 0.0, 0.0, 0.0, 0.0, 0.0, 0.0, 0.0, 0.0, 0.0, 0.0, 0.0, 0.0, 0.0, 0.0, 0.0, 0.0, 0.0, 0.0, 0.0, 0.0, 0.0, 0.0, 0.0, 0.0, 0.0, 0.0, 0.0, 0.0, 0.0, 0.0, 0.0, 0.0, 0.0, 0.0, 0.0, 0.0, 0.0, 0.0, 0.0, 0.0, 0.0, 0.0, 0.0, 0.0, 0.0, 0.0, 0.0, 0.0, 0.0, 0.0, 0.0, 0.0, 0.0, 0.0, 0.0, 0.0, 0.0, 0.0, 0.0, 0.0, 0.0, 0.0, 0.0, 0.0, 0.0, 0.0, 0.0, 0.0, 0.0, 0.0, 0.0, 0.0, 0.0, 0.0, 0.0, 0.0, 0.0, 0.0, 0.0, 0.0, 0.0, 0.0, 0.0, 0.0, 0.0, 0.0, 0.0, 0.0, 0.0, 0.0, 0.0, 0.0, 0.0, 0.0, 0.0, 0.0, 0.0, 0.0, 0.0, 0.0, 0.0, 0.0, 0.0, 0.0, 0.0, 0.0, 0.0, 0.0, 0.0, 0.0, 0.0, 0.0, 0.0, 0.0, 0.0, 0.0, 0.0, 0.0, 0.0, 0.0, 0.0, 0.0, 0.0, 0.0, 0.0, 0.0, 0.0, 0.0, 0.0, 0.0, 0.0, 0.0, 0.0, 0.0, 0.0, 0.0, 0.0, 0.0, 0.0, 0.0, 0.0, 0.0, 0.0, 0.0, 0.0, 0.0, 0.0, 0.0, 0.0, 0.0, 0.0, 0.0, 0.0, 0.0, 0.0, 0.0, 0.0, 0.0, 0.0, 0.0, 0.0, 0.0, 0.0, 0.0, 0.0, 0.0, 0.0, 0.0, 0.0, 0.0, 0.0, 0.0, 0.0, 0.0, 0.0, 0.0, 0.0, 0.0, 0.0, 0.0, 0.0, 0.0, 0.0, 0.0, 0.0, 0.0, 0.0, 0.0, 0.0, 0.0, 0.0, 0.0, 0.0, 0.0, 0.0, 0.0, 0.0, 0.0, 0.0, 0.0, 0.0, 0.0, 0.0, 0.0, 0.0, 0.0, 0.0, 0.0, 0.0, 0.0, 0.0, 0.0, 0.0, 0.0, 0.0, 0.0, 0.0, 0.0, 0.0, 0.0, 0.0, 0.0, 0.0, 0.0, 0.0, 0.0, 0.0, 0.0, 0.0, 0.0, 0.0, 0.0, 0.0, 0.0, 0.0, 0.0, 0.0, 0.0, 0.0, 0.0, 0.0, 0.0, 0.0, 0.0, 0.0, 0.0, 0.0, 0.0, 0.0, 0.0, 0.0, 0.0, 0.0, 0.0, 0.0, 0.0, 0.0, 0.0, 0.0, 0.0, 0.0, 0.0, 0.0, 0.0, 0.0, 0.0, 0.0, 0.0, 0.0, 0.0, 0.0, 0.0, 0.0, 0.0, 0.0, 0.0, 0.0, 0.0, 0.0, 0.0, 0.0, 0.0, 0.0, 0.0, 0.0, 0.0, 0.0, 0.0, 0.0, 0.0, 0.0, 0.0, 0.0, 0.0, 0.0, 0.0, 0.0, 0.0, 0.0, 0.0, 0.0, 0.0, 0.0, 0.0, 0.0, 0.0, 0.0, 0.0, 0.0, 0.0, 0.0, 0.0, 0.0, 0.0, 0.0, 0.0, 0.0, 0.0, 0.0, 0.0, 0.0, 0.0, 0.0, 0.0, 0.0, 0.0, 0.0, 0.0, 0.0, 0.0, 0.0, 0.0, 0.0, 0.0, 0.0, 0.0, 0.0, 0.0, 0.0, 0.0, 0.0, 0.0, 0.0, 0.0, 0.0, 0.0, 0.0, 0.0, 0.0, 0.0, 0.0, 0.0, 0.0, 0.0, 0.0, 0.0, 0.0, 0.0, 0.0, 0.0, 0.0, 0.0, 0.0, 0.0, 0.0, 0.0, 0.0, 0.0, 0.0, 0.0, 0.0, 0.0, 0.0, 0.0, 0.0, 0.0, 0.0, 0.0, 0.0, 0.0, 0.0, 0.0, 0.0, 0.0, 0.0, 0.0, 0.0, 0.0, 0.0, 0.0, 0.0, 0.0, 0.0, 0.0, 0.0, 0.0, 0.0, 0.0, 0.0, 0.0, 0.0, 0.0, 0.0])
me_cube_001.materials.append(mat_foot)
me_cube_001.materials.append(mat_leg)
me_cube_001.materials.append(mat_arm)
me_cube_001.materials.append(mat_torso)
me_cube_001.materials.append(mat_face)
me_cube_001.materials.append(mat_hair)
me_cube_001.use_remesh_preserve_volume = False
me_cube_001.use_remesh_preserve_attributes = False
me_cube_001.use_mirror_vertex_groups = False
me_cube_001.update()
arm_armature_001 = bpy.data.armatures.new('Armature.001')  # bones are not reproduced

# ---- objects
ob_lamp = bpy.data.objects.new('Lamp', light_lamp)
ob_camera = bpy.data.objects.new('Camera', cam_camera)
ob_character_layer3_skinned_with_v2 = bpy.data.objects.new('character_layer3_skinned_with_v2', me_cube_001)
ob_armature_v2_layer6 = bpy.data.objects.new('Armature_v2_layer6', arm_armature_001)

# ---- transforms, parenting, visibility, modifiers, constraints
ob_lamp.location = (4.076, 1.005, 5.904)
ob_lamp.rotation_euler = (0.6503, 0.05522, 1.866)
ob_lamp.lock_rotations_4d = False
ob_lamp.empty_display_type = 'ARROWS'
ob_lamp.color = (0.0, 0.0, 0.0, 0.0)
ob_lamp.lineart.crease_threshold = 0.0
ob_camera.location = (7.481, -6.508, 5.344)
ob_camera.rotation_euler = (1.109, 0.01082, 0.8149)
ob_camera.lock_rotations_4d = False
ob_camera.empty_display_type = 'ARROWS'
ob_camera.color = (0.0, 0.0, 0.0, 0.0)
ob_camera.display_type = 'WIRE'
ob_camera.lineart.crease_threshold = 0.0
ob_character_layer3_skinned_with_v2.parent = ob_armature_v2_layer6
ob_character_layer3_skinned_with_v2.matrix_parent_inverse = Matrix(((1.0, 0.0, 0.0, -0.8819), (0.0, 1.0, 0.0, 1.022), (0.0, 0.0, 1.0, -4.047), (0.0, 0.0, 0.0, 1.0)))
ob_character_layer3_skinned_with_v2.location = (0.4694, -0.899, 2.515)
ob_character_layer3_skinned_with_v2.rotation_euler = (1.571, -0.0, 0.0)
ob_character_layer3_skinned_with_v2.scale = (0.1408, 0.1484, 0.2649)
ob_character_layer3_skinned_with_v2.lock_rotations_4d = False
ob_character_layer3_skinned_with_v2.empty_display_type = 'ARROWS'
ob_character_layer3_skinned_with_v2.lineart.crease_threshold = 0.0
_vg = ob_character_layer3_skinned_with_v2.vertex_groups.new(name='torso')
_vg.add([276, 277, 278, 279, 284, 285, 286, 287, 288, 289, 290, 291], 1.0, 'REPLACE')
_vg = ob_character_layer3_skinned_with_v2.vertex_groups.new(name='head')
_vg.add([276, 277, 278, 279, 280, 281, 282, 283, 292, 293], 1.0, 'REPLACE')
_vg = ob_character_layer3_skinned_with_v2.vertex_groups.new(name='arm.R')
for _i, _w in zip([74, 75, 76, 77, 78, 79, 80, 81, 82, 83, 84, 85, 86, 87, 88, 89, 90, 91, 92, 93, 94, 95, 96, 97, 98, 99, 100, 101, 102, 103, 104, 105, 106, 107, 108, 109, 110, 111, 112, 113, 114, 115, 116, 117, 118, 119, 120, 121, 122, 123, 124, 125, 126, 127, 128, 129, 130, 131, 132, 133, 134, 135, 136, 137], [1.0, 1.0, 1.0, 1.0, 1.0, 1.0, 1.0, 1.0, 1.0, 1.0, 1.0, 1.0, 1.0, 1.0, 1.0, 1.0, 1.0, 1.0, 1.0, 1.0, 1.0, 1.0, 1.0, 1.0, 1.0, 1.0, 1.0, 1.0, 1.0, 1.0, 1.0, 1.0, 1.0, 1.0, 1.0, 1.0, 1.0, 1.0, 1.0, 1.0, 1.0, 1.0, 1.0, 1.0, 1.0, 1.0, 1.0, 1.0, 1.0, 1.0, 1.0, 1.0, 1.0, 1.0, 1.0, 1.0, 1.0, 1.0, 1.0, 1.0, 1.0, 1.0, 1.0, 1.0]): _vg.add([_i], _w, 'REPLACE')
_vg = ob_character_layer3_skinned_with_v2.vertex_groups.new(name='arm.L')
for _i, _w in zip([138, 139, 140, 141, 142, 143, 144, 145, 146, 147, 148, 149, 150, 151, 152, 153, 154, 155, 156, 157, 158, 159, 160, 161, 162, 163, 164, 165, 166, 167, 168, 169, 170, 171, 172, 173, 174, 175, 176, 177, 178, 179, 180, 181, 182, 183, 184, 185, 186, 187, 188, 189, 190, 191, 192, 193, 194, 195, 196, 197, 198, 199, 200, 201], [1.0, 1.0, 1.0, 1.0, 1.0, 1.0, 1.0, 1.0, 1.0, 1.0, 1.0, 1.0, 1.0, 1.0, 1.0, 1.0, 1.0, 1.0, 1.0, 1.0, 1.0, 1.0, 1.0, 1.0, 1.0, 1.0, 1.0, 1.0, 1.0, 1.0, 1.0, 1.0, 1.0, 1.0, 1.0, 1.0, 1.0, 1.0, 1.0, 1.0, 1.0, 1.0, 1.0, 1.0, 1.0, 1.0, 1.0, 1.0, 1.0, 1.0, 1.0, 1.0, 1.0, 1.0, 1.0, 1.0, 1.0, 1.0, 1.0, 1.0, 1.0, 1.0, 1.0, 1.0]): _vg.add([_i], _w, 'REPLACE')
_vg = ob_character_layer3_skinned_with_v2.vertex_groups.new(name='leg.L')
_vg = ob_character_layer3_skinned_with_v2.vertex_groups.new(name='leg.R')
_vg = ob_character_layer3_skinned_with_v2.vertex_groups.new(name='upperLeg.R')
_vg.add([1, 3, 5, 7, 9, 11, 13, 15, 17, 19, 21, 23, 25, 27, 29, 31, 33, 35, 37, 39, 41, 43, 45, 47, 49, 51, 53, 55, 57, 59, 61, 63, 294, 295, 296, 297, 298, 299, 300, 301, 302, 303, 304, 305, 306, 307, 308, 309, 310, 311, 312, 313, 314, 315, 316, 317, 318, 319, 320, 321, 322, 323, 324, 325], 1.0, 'REPLACE')
_vg = ob_character_layer3_skinned_with_v2.vertex_groups.new(name='lowerleg.R')
_vg.add([0, 2, 4, 6, 8, 10, 12, 14, 16, 18, 20, 22, 24, 26, 28, 30, 32, 34, 36, 38, 40, 42, 44, 46, 48, 50, 52, 54, 56, 58, 60, 62, 64, 65, 66, 67, 68, 69, 70, 71, 72, 73, 294, 295, 296, 297, 298, 299, 300, 301, 302, 303, 304, 305, 306, 307, 308, 309, 310, 311, 312, 313, 314, 315, 316, 317, 318, 319, 320, 321, 322, 323, 324, 325], 1.0, 'REPLACE')
_vg = ob_character_layer3_skinned_with_v2.vertex_groups.new(name='upperLeg,.L')
_vg.add([203, 205, 207, 209, 211, 213, 215, 217, 219, 221, 223, 225, 227, 229, 231, 233, 235, 237, 239, 241, 243, 245, 247, 249, 251, 253, 255, 257, 259, 261, 263, 265, 326, 327, 328, 329, 330, 331, 332, 333, 334, 335, 336, 337, 338, 339, 340, 341, 342, 343, 344, 345, 346, 347, 348, 349, 350, 351, 352, 353, 354, 355, 356, 357], 1.0, 'REPLACE')
_vg = ob_character_layer3_skinned_with_v2.vertex_groups.new(name='lowerleg.L')
_vg.add([202, 204, 206, 208, 210, 212, 214, 216, 218, 220, 222, 224, 226, 228, 230, 232, 234, 236, 238, 240, 242, 244, 246, 248, 250, 252, 254, 256, 258, 260, 262, 264, 266, 267, 268, 269, 270, 271, 272, 273, 274, 275, 326, 327, 328, 329, 330, 331, 332, 333, 334, 335, 336, 337, 338, 339, 340, 341, 342, 343, 344, 345, 346, 347, 348, 349, 350, 351, 352, 353, 354, 355, 356, 357], 1.0, 'REPLACE')
_m = ob_character_layer3_skinned_with_v2.modifiers.new('Armature', 'ARMATURE')
_m.object = ob_armature_v2_layer6
ob_armature_v2_layer6.location = (0.8819, -1.022, 4.047)
ob_armature_v2_layer6.show_in_front = True
ob_armature_v2_layer6.lineart.crease_threshold = 0.0

# ---- collection membership
col_collection_1.objects.link(ob_lamp)
col_collection_1.objects.link(ob_camera)
col_collection_3.objects.link(ob_character_layer3_skinned_with_v2)
col_collection_11.objects.link(ob_armature_v2_layer6)

# ---- scene / render settings (as saved in the file)
scene.camera = ob_camera
scene.frame_start = 1; scene.frame_end = 40; scene.frame_set(1)
scene.render.engine = 'BLENDER_EEVEE_NEXT'
scene.render.resolution_percentage = 50
scene.render.fps = 34
scene.render.dither_intensity = 0.0
scene.cycles.use_denoising = False
scene.cycles.samples = 10
scene.cycles.sampling_pattern = 'TABULATED_SOBOL'
scene.cycles.light_sampling_threshold = 0.0
scene.cycles.use_adaptive_sampling = False
scene.cycles.use_light_tree = False
scene.cycles.blur_glossy = 0.0
scene.cycles.pixel_filter_type = 'GAUSSIAN'
scene.cycles.sample_clamp_indirect = 0.0
scene.view_settings.view_transform = 'Standard'
bpy.context.view_layer.update()
